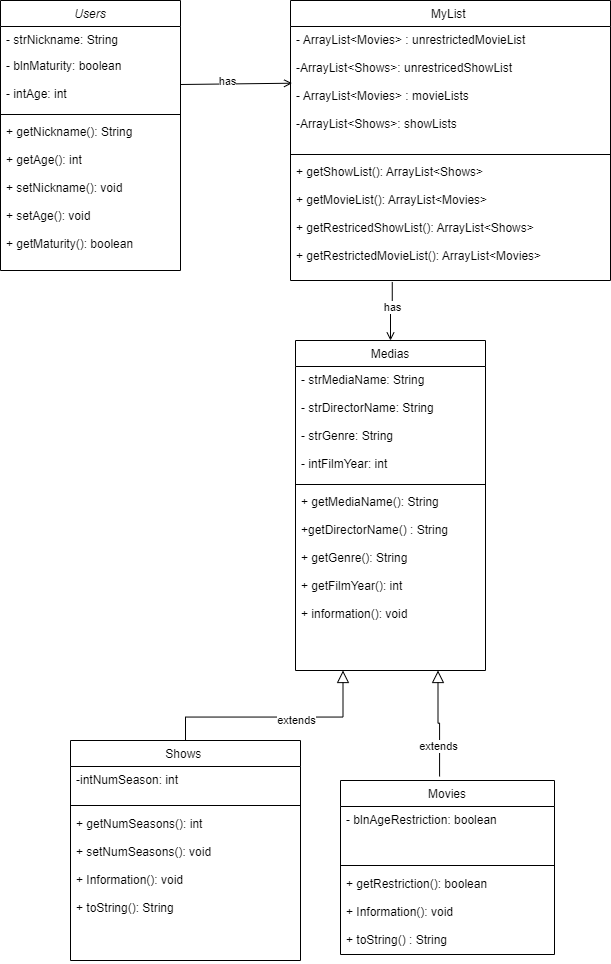

The diagram above was exported from draw.io. Its source (the exported page's mxGraphModel, read from the mxfile embedded in the PNG):
<mxGraphModel dx="1003" dy="1133" grid="1" gridSize="10" guides="1" tooltips="1" connect="1" arrows="1" fold="1" page="1" pageScale="1" pageWidth="827" pageHeight="1169" math="0" shadow="0">
  <root>
    <mxCell id="WIyWlLk6GJQsqaUBKTNV-0" />
    <mxCell id="WIyWlLk6GJQsqaUBKTNV-1" parent="WIyWlLk6GJQsqaUBKTNV-0" />
    <mxCell id="zkfFHV4jXpPFQw0GAbJ--0" value="Users" style="swimlane;fontStyle=2;align=center;verticalAlign=top;childLayout=stackLayout;horizontal=1;startSize=26;horizontalStack=0;resizeParent=1;resizeLast=0;collapsible=1;marginBottom=0;rounded=0;shadow=0;strokeWidth=1;" parent="WIyWlLk6GJQsqaUBKTNV-1" vertex="1">
      <mxGeometry x="60" y="30" width="180" height="270" as="geometry">
        <mxRectangle x="230" y="140" width="160" height="26" as="alternateBounds" />
      </mxGeometry>
    </mxCell>
    <mxCell id="zkfFHV4jXpPFQw0GAbJ--1" value="- strNickname: String " style="text;align=left;verticalAlign=top;spacingLeft=4;spacingRight=4;overflow=hidden;rotatable=0;points=[[0,0.5],[1,0.5]];portConstraint=eastwest;" parent="zkfFHV4jXpPFQw0GAbJ--0" vertex="1">
      <mxGeometry y="26" width="180" height="26" as="geometry" />
    </mxCell>
    <mxCell id="zkfFHV4jXpPFQw0GAbJ--3" value="- blnMaturity: boolean&#10;&#10;- intAge: int&#10; " style="text;align=left;verticalAlign=top;spacingLeft=4;spacingRight=4;overflow=hidden;rotatable=0;points=[[0,0.5],[1,0.5]];portConstraint=eastwest;rounded=0;shadow=0;html=0;" parent="zkfFHV4jXpPFQw0GAbJ--0" vertex="1">
      <mxGeometry y="52" width="180" height="58" as="geometry" />
    </mxCell>
    <mxCell id="zkfFHV4jXpPFQw0GAbJ--4" value="" style="line;html=1;strokeWidth=1;align=left;verticalAlign=middle;spacingTop=-1;spacingLeft=3;spacingRight=3;rotatable=0;labelPosition=right;points=[];portConstraint=eastwest;" parent="zkfFHV4jXpPFQw0GAbJ--0" vertex="1">
      <mxGeometry y="110" width="180" height="8" as="geometry" />
    </mxCell>
    <mxCell id="zkfFHV4jXpPFQw0GAbJ--5" value="+ getNickname(): String &#10;&#10;+ getAge(): int &#10;&#10;+ setNickname(): void&#10;&#10;+ setAge(): void&#10;&#10;+ getMaturity(): boolean&#10;&#10;" style="text;align=left;verticalAlign=top;spacingLeft=4;spacingRight=4;overflow=hidden;rotatable=0;points=[[0,0.5],[1,0.5]];portConstraint=eastwest;" parent="zkfFHV4jXpPFQw0GAbJ--0" vertex="1">
      <mxGeometry y="118" width="180" height="152" as="geometry" />
    </mxCell>
    <mxCell id="zkfFHV4jXpPFQw0GAbJ--13" value="Movies" style="swimlane;fontStyle=0;align=center;verticalAlign=top;childLayout=stackLayout;horizontal=1;startSize=26;horizontalStack=0;resizeParent=1;resizeLast=0;collapsible=1;marginBottom=0;rounded=0;shadow=0;strokeWidth=1;" parent="WIyWlLk6GJQsqaUBKTNV-1" vertex="1">
      <mxGeometry x="400" y="810" width="214" height="174" as="geometry">
        <mxRectangle x="340" y="380" width="170" height="26" as="alternateBounds" />
      </mxGeometry>
    </mxCell>
    <mxCell id="sPmBKNHGtIBJJEep4Eel-4" value="- blnAgeRestriction: boolean" style="text;align=left;verticalAlign=top;spacingLeft=4;spacingRight=4;overflow=hidden;rotatable=0;points=[[0,0.5],[1,0.5]];portConstraint=eastwest;" parent="zkfFHV4jXpPFQw0GAbJ--13" vertex="1">
      <mxGeometry y="26" width="214" height="54" as="geometry" />
    </mxCell>
    <mxCell id="zkfFHV4jXpPFQw0GAbJ--15" value="" style="line;html=1;strokeWidth=1;align=left;verticalAlign=middle;spacingTop=-1;spacingLeft=3;spacingRight=3;rotatable=0;labelPosition=right;points=[];portConstraint=eastwest;" parent="zkfFHV4jXpPFQw0GAbJ--13" vertex="1">
      <mxGeometry y="80" width="214" height="10" as="geometry" />
    </mxCell>
    <mxCell id="WmO6KlAmy6P8S3jBsXsb-4" value="+ getRestriction(): boolean&#10;&#10;+ Information(): void&#10;&#10;+ toString() : String " style="text;align=left;verticalAlign=top;spacingLeft=4;spacingRight=4;overflow=hidden;rotatable=0;points=[[0,0.5],[1,0.5]];portConstraint=eastwest;" parent="zkfFHV4jXpPFQw0GAbJ--13" vertex="1">
      <mxGeometry y="90" width="214" height="84" as="geometry" />
    </mxCell>
    <mxCell id="zkfFHV4jXpPFQw0GAbJ--16" value="" style="endArrow=block;endSize=10;endFill=0;shadow=0;strokeWidth=1;rounded=0;edgeStyle=elbowEdgeStyle;elbow=vertical;entryX=0.25;entryY=1;entryDx=0;entryDy=0;exitX=0.5;exitY=0;exitDx=0;exitDy=0;" parent="WIyWlLk6GJQsqaUBKTNV-1" source="KQbyqHhBDoGV2GdXJTNP-23" target="KQbyqHhBDoGV2GdXJTNP-11" edge="1">
      <mxGeometry width="160" relative="1" as="geometry">
        <mxPoint x="416" y="756.55" as="sourcePoint" />
        <mxPoint x="402.5" y="740" as="targetPoint" />
        <Array as="points">
          <mxPoint x="356" y="746.55" />
        </Array>
      </mxGeometry>
    </mxCell>
    <mxCell id="KQbyqHhBDoGV2GdXJTNP-29" value="extends" style="edgeLabel;html=1;align=center;verticalAlign=middle;resizable=0;points=[];" parent="zkfFHV4jXpPFQw0GAbJ--16" connectable="0" vertex="1">
      <mxGeometry x="0.2519" y="-1" relative="1" as="geometry">
        <mxPoint x="-9" y="2" as="offset" />
      </mxGeometry>
    </mxCell>
    <mxCell id="zkfFHV4jXpPFQw0GAbJ--17" value="MyList " style="swimlane;fontStyle=0;align=center;verticalAlign=top;childLayout=stackLayout;horizontal=1;startSize=26;horizontalStack=0;resizeParent=1;resizeLast=0;collapsible=1;marginBottom=0;rounded=0;shadow=0;strokeWidth=1;" parent="WIyWlLk6GJQsqaUBKTNV-1" vertex="1">
      <mxGeometry x="350" y="30" width="320" height="280" as="geometry">
        <mxRectangle x="373" y="560" width="160" height="26" as="alternateBounds" />
      </mxGeometry>
    </mxCell>
    <mxCell id="zkfFHV4jXpPFQw0GAbJ--24" value="- ArrayList&lt;Movies&gt; : unrestrictedMovieList&#10;&#10;-ArrayList&lt;Shows&gt;: unrestricedShowList&#10;&#10;- ArrayList&lt;Movies&gt; : movieLists&#10;&#10;-ArrayList&lt;Shows&gt;: showLists" style="text;align=left;verticalAlign=top;spacingLeft=4;spacingRight=4;overflow=hidden;rotatable=0;points=[[0,0.5],[1,0.5]];portConstraint=eastwest;" parent="zkfFHV4jXpPFQw0GAbJ--17" vertex="1">
      <mxGeometry y="26" width="320" height="124" as="geometry" />
    </mxCell>
    <mxCell id="zkfFHV4jXpPFQw0GAbJ--23" value="" style="line;html=1;strokeWidth=1;align=left;verticalAlign=middle;spacingTop=-1;spacingLeft=3;spacingRight=3;rotatable=0;labelPosition=right;points=[];portConstraint=eastwest;" parent="zkfFHV4jXpPFQw0GAbJ--17" vertex="1">
      <mxGeometry y="150" width="320" height="8" as="geometry" />
    </mxCell>
    <mxCell id="4PvskmAoruXGr56c0JsM-0" value="+ getShowList(): ArrayList&lt;Shows&gt;&#10;&#10;+ getMovieList(): ArrayList&lt;Movies&gt;&#10;&#10;+ getRestricedShowList(): ArrayList&lt;Shows&gt;&#10;&#10;+ getRestrictedMovieList(): ArrayList&lt;Movies&gt;" style="text;align=left;verticalAlign=top;spacingLeft=4;spacingRight=4;overflow=hidden;rotatable=0;points=[[0,0.5],[1,0.5]];portConstraint=eastwest;" parent="zkfFHV4jXpPFQw0GAbJ--17" vertex="1">
      <mxGeometry y="158" width="320" height="122" as="geometry" />
    </mxCell>
    <mxCell id="zkfFHV4jXpPFQw0GAbJ--26" value="" style="endArrow=open;shadow=0;strokeWidth=1;rounded=0;endFill=1;edgeStyle=elbowEdgeStyle;elbow=vertical;startArrow=none;entryX=0.005;entryY=0.456;entryDx=0;entryDy=0;entryPerimeter=0;" parent="WIyWlLk6GJQsqaUBKTNV-1" target="zkfFHV4jXpPFQw0GAbJ--24" edge="1">
      <mxGeometry x="0.5" y="41" relative="1" as="geometry">
        <mxPoint x="240" y="114" as="sourcePoint" />
        <mxPoint x="340" y="114" as="targetPoint" />
        <mxPoint x="-40" y="32" as="offset" />
        <Array as="points" />
      </mxGeometry>
    </mxCell>
    <mxCell id="KQbyqHhBDoGV2GdXJTNP-31" value="has" style="edgeLabel;html=1;align=center;verticalAlign=middle;resizable=0;points=[];" parent="zkfFHV4jXpPFQw0GAbJ--26" connectable="0" vertex="1">
      <mxGeometry x="-0.311" relative="1" as="geometry">
        <mxPoint x="9" y="-2" as="offset" />
      </mxGeometry>
    </mxCell>
    <mxCell id="KQbyqHhBDoGV2GdXJTNP-11" value="Medias" style="swimlane;fontStyle=0;align=center;verticalAlign=top;childLayout=stackLayout;horizontal=1;startSize=26;horizontalStack=0;resizeParent=1;resizeLast=0;collapsible=1;marginBottom=0;rounded=0;shadow=0;strokeWidth=1;" parent="WIyWlLk6GJQsqaUBKTNV-1" vertex="1">
      <mxGeometry x="355" y="370" width="190" height="330" as="geometry">
        <mxRectangle x="340" y="380" width="170" height="26" as="alternateBounds" />
      </mxGeometry>
    </mxCell>
    <mxCell id="KQbyqHhBDoGV2GdXJTNP-12" value="- strMediaName: String&#10;&#10;- strDirectorName: String &#10;&#10;- strGenre: String&#10;&#10;- intFilmYear: int" style="text;align=left;verticalAlign=top;spacingLeft=4;spacingRight=4;overflow=hidden;rotatable=0;points=[[0,0.5],[1,0.5]];portConstraint=eastwest;" parent="KQbyqHhBDoGV2GdXJTNP-11" vertex="1">
      <mxGeometry y="26" width="190" height="114" as="geometry" />
    </mxCell>
    <mxCell id="KQbyqHhBDoGV2GdXJTNP-13" value="" style="line;html=1;strokeWidth=1;align=left;verticalAlign=middle;spacingTop=-1;spacingLeft=3;spacingRight=3;rotatable=0;labelPosition=right;points=[];portConstraint=eastwest;" parent="KQbyqHhBDoGV2GdXJTNP-11" vertex="1">
      <mxGeometry y="140" width="190" height="8" as="geometry" />
    </mxCell>
    <mxCell id="WmO6KlAmy6P8S3jBsXsb-6" value="+ getMediaName(): String&#10;&#10;+getDirectorName() : String&#10;&#10;+ getGenre(): String &#10;&#10;+ getFilmYear(): int&#10;&#10;+ information(): void" style="text;align=left;verticalAlign=top;spacingLeft=4;spacingRight=4;overflow=hidden;rotatable=0;points=[[0,0.5],[1,0.5]];portConstraint=eastwest;" parent="KQbyqHhBDoGV2GdXJTNP-11" vertex="1">
      <mxGeometry y="148" width="190" height="152" as="geometry" />
    </mxCell>
    <mxCell id="KQbyqHhBDoGV2GdXJTNP-23" value="Shows " style="swimlane;fontStyle=0;align=center;verticalAlign=top;childLayout=stackLayout;horizontal=1;startSize=26;horizontalStack=0;resizeParent=1;resizeLast=0;collapsible=1;marginBottom=0;rounded=0;shadow=0;strokeWidth=1;" parent="WIyWlLk6GJQsqaUBKTNV-1" vertex="1">
      <mxGeometry x="130" y="770" width="230" height="220" as="geometry">
        <mxRectangle x="340" y="380" width="170" height="26" as="alternateBounds" />
      </mxGeometry>
    </mxCell>
    <mxCell id="KQbyqHhBDoGV2GdXJTNP-25" value="" style="line;html=1;strokeWidth=1;align=left;verticalAlign=middle;spacingTop=-1;spacingLeft=3;spacingRight=3;rotatable=0;labelPosition=right;points=[];portConstraint=eastwest;" parent="KQbyqHhBDoGV2GdXJTNP-23" vertex="1">
      <mxGeometry y="26" width="230" as="geometry" />
    </mxCell>
    <mxCell id="WmO6KlAmy6P8S3jBsXsb-7" value="-intNumSeason: int&#10;" style="text;align=left;verticalAlign=top;spacingLeft=4;spacingRight=4;overflow=hidden;rotatable=0;points=[[0,0.5],[1,0.5]];portConstraint=eastwest;" parent="KQbyqHhBDoGV2GdXJTNP-23" vertex="1">
      <mxGeometry y="26" width="230" height="34" as="geometry" />
    </mxCell>
    <mxCell id="WmO6KlAmy6P8S3jBsXsb-2" value="" style="line;html=1;strokeWidth=1;align=left;verticalAlign=middle;spacingTop=-1;spacingLeft=3;spacingRight=3;rotatable=0;labelPosition=right;points=[];portConstraint=eastwest;" parent="KQbyqHhBDoGV2GdXJTNP-23" vertex="1">
      <mxGeometry y="60" width="230" height="10" as="geometry" />
    </mxCell>
    <mxCell id="WmO6KlAmy6P8S3jBsXsb-3" value="+ getNumSeasons(): int&#10;&#10;+ setNumSeasons(): void&#10;&#10;+ Information(): void&#10;&#10;+ toString(): String " style="text;align=left;verticalAlign=top;spacingLeft=4;spacingRight=4;overflow=hidden;rotatable=0;points=[[0,0.5],[1,0.5]];portConstraint=eastwest;" parent="KQbyqHhBDoGV2GdXJTNP-23" vertex="1">
      <mxGeometry y="70" width="230" height="150" as="geometry" />
    </mxCell>
    <mxCell id="KQbyqHhBDoGV2GdXJTNP-26" value="" style="endArrow=block;endSize=10;endFill=0;shadow=0;strokeWidth=1;rounded=0;edgeStyle=elbowEdgeStyle;elbow=vertical;entryX=0.75;entryY=1;entryDx=0;entryDy=0;exitX=0.463;exitY=-0.023;exitDx=0;exitDy=0;exitPerimeter=0;" parent="WIyWlLk6GJQsqaUBKTNV-1" source="zkfFHV4jXpPFQw0GAbJ--13" target="KQbyqHhBDoGV2GdXJTNP-11" edge="1">
      <mxGeometry width="160" relative="1" as="geometry">
        <mxPoint x="498" y="800" as="sourcePoint" />
        <mxPoint x="497.5" y="740" as="targetPoint" />
        <Array as="points" />
      </mxGeometry>
    </mxCell>
    <mxCell id="KQbyqHhBDoGV2GdXJTNP-30" value="extends" style="edgeLabel;html=1;align=center;verticalAlign=middle;resizable=0;points=[];" parent="KQbyqHhBDoGV2GdXJTNP-26" connectable="0" vertex="1">
      <mxGeometry x="0.2265" relative="1" as="geometry">
        <mxPoint y="33" as="offset" />
      </mxGeometry>
    </mxCell>
    <mxCell id="sPmBKNHGtIBJJEep4Eel-6" value="" style="endArrow=open;shadow=0;strokeWidth=1;rounded=0;endFill=1;edgeStyle=elbowEdgeStyle;elbow=vertical;entryX=0.5;entryY=0;entryDx=0;entryDy=0;startArrow=none;exitX=0.318;exitY=1.012;exitDx=0;exitDy=0;exitPerimeter=0;" parent="WIyWlLk6GJQsqaUBKTNV-1" source="4PvskmAoruXGr56c0JsM-0" target="KQbyqHhBDoGV2GdXJTNP-11" edge="1">
      <mxGeometry x="0.5" y="41" relative="1" as="geometry">
        <mxPoint x="310.3600000000001" y="24.11200000000008" as="sourcePoint" />
        <mxPoint x="440" y="40" as="targetPoint" />
        <mxPoint x="-40" y="32" as="offset" />
        <Array as="points" />
      </mxGeometry>
    </mxCell>
    <mxCell id="sPmBKNHGtIBJJEep4Eel-7" value="has" style="edgeLabel;html=1;align=center;verticalAlign=middle;resizable=0;points=[];" parent="sPmBKNHGtIBJJEep4Eel-6" connectable="0" vertex="1">
      <mxGeometry x="-0.311" relative="1" as="geometry">
        <mxPoint y="3" as="offset" />
      </mxGeometry>
    </mxCell>
  </root>
</mxGraphModel>